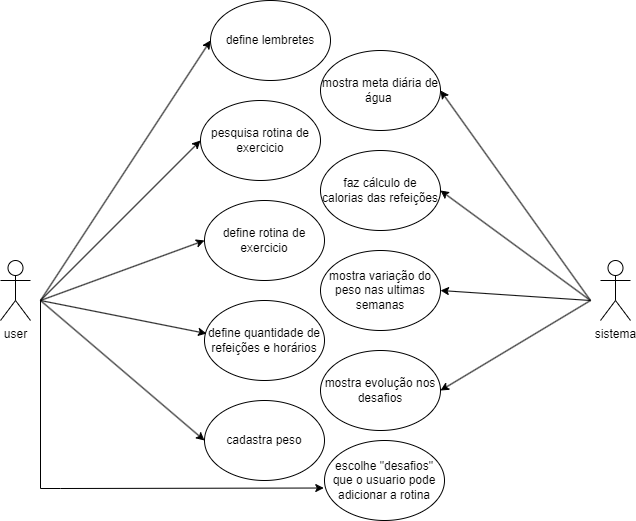

The diagram above was exported from draw.io. Its source (the exported page's mxGraphModel, read from the mxfile embedded in the PNG):
<mxGraphModel dx="1098" dy="820" grid="1" gridSize="10" guides="1" tooltips="1" connect="1" arrows="1" fold="1" page="1" pageScale="1" pageWidth="827" pageHeight="1169" math="0" shadow="0">
  <root>
    <mxCell id="WIyWlLk6GJQsqaUBKTNV-0" />
    <mxCell id="WIyWlLk6GJQsqaUBKTNV-1" parent="WIyWlLk6GJQsqaUBKTNV-0" />
    <mxCell id="J61c7Yq-OPjLD9TDSrgz-0" value="define lembretes" style="ellipse;whiteSpace=wrap;html=1;" parent="WIyWlLk6GJQsqaUBKTNV-1" vertex="1">
      <mxGeometry x="300" y="50" width="120" height="80" as="geometry" />
    </mxCell>
    <mxCell id="J61c7Yq-OPjLD9TDSrgz-1" value="pesquisa rotina de exercicio" style="ellipse;whiteSpace=wrap;html=1;" parent="WIyWlLk6GJQsqaUBKTNV-1" vertex="1">
      <mxGeometry x="290" y="150" width="120" height="80" as="geometry" />
    </mxCell>
    <mxCell id="J61c7Yq-OPjLD9TDSrgz-2" value="define rotina de exercicio" style="ellipse;whiteSpace=wrap;html=1;" parent="WIyWlLk6GJQsqaUBKTNV-1" vertex="1">
      <mxGeometry x="294" y="250" width="120" height="80" as="geometry" />
    </mxCell>
    <mxCell id="J61c7Yq-OPjLD9TDSrgz-3" value="faz cálculo de calorias das refeições" style="ellipse;whiteSpace=wrap;html=1;" parent="WIyWlLk6GJQsqaUBKTNV-1" vertex="1">
      <mxGeometry x="410" y="200" width="120" height="80" as="geometry" />
    </mxCell>
    <mxCell id="J61c7Yq-OPjLD9TDSrgz-4" value="define quantidade de refeições e horários" style="ellipse;whiteSpace=wrap;html=1;" parent="WIyWlLk6GJQsqaUBKTNV-1" vertex="1">
      <mxGeometry x="294" y="350" width="120" height="80" as="geometry" />
    </mxCell>
    <mxCell id="J61c7Yq-OPjLD9TDSrgz-5" value="mostra variação do peso nas ultimas semanas" style="ellipse;whiteSpace=wrap;html=1;" parent="WIyWlLk6GJQsqaUBKTNV-1" vertex="1">
      <mxGeometry x="410" y="300" width="120" height="80" as="geometry" />
    </mxCell>
    <mxCell id="J61c7Yq-OPjLD9TDSrgz-6" value="user" style="shape=umlActor;verticalLabelPosition=bottom;verticalAlign=top;html=1;outlineConnect=0;" parent="WIyWlLk6GJQsqaUBKTNV-1" vertex="1">
      <mxGeometry x="90" y="310" width="30" height="60" as="geometry" />
    </mxCell>
    <mxCell id="J61c7Yq-OPjLD9TDSrgz-10" value="sistema" style="shape=umlActor;verticalLabelPosition=bottom;verticalAlign=top;html=1;outlineConnect=0;" parent="WIyWlLk6GJQsqaUBKTNV-1" vertex="1">
      <mxGeometry x="690" y="310" width="30" height="60" as="geometry" />
    </mxCell>
    <mxCell id="J61c7Yq-OPjLD9TDSrgz-11" value="mostra meta diária de água&amp;nbsp;" style="ellipse;whiteSpace=wrap;html=1;" parent="WIyWlLk6GJQsqaUBKTNV-1" vertex="1">
      <mxGeometry x="410" y="100" width="120" height="80" as="geometry" />
    </mxCell>
    <mxCell id="J61c7Yq-OPjLD9TDSrgz-12" value="" style="endArrow=classic;html=1;rounded=0;entryX=0;entryY=0.5;entryDx=0;entryDy=0;" parent="WIyWlLk6GJQsqaUBKTNV-1" target="J61c7Yq-OPjLD9TDSrgz-0" edge="1">
      <mxGeometry width="50" height="50" relative="1" as="geometry">
        <mxPoint x="130" y="350" as="sourcePoint" />
        <mxPoint x="350" y="130" as="targetPoint" />
      </mxGeometry>
    </mxCell>
    <mxCell id="J61c7Yq-OPjLD9TDSrgz-13" value="" style="endArrow=classic;html=1;rounded=0;entryX=0;entryY=0.5;entryDx=0;entryDy=0;" parent="WIyWlLk6GJQsqaUBKTNV-1" target="J61c7Yq-OPjLD9TDSrgz-1" edge="1">
      <mxGeometry width="50" height="50" relative="1" as="geometry">
        <mxPoint x="130" y="350" as="sourcePoint" />
        <mxPoint x="340" y="220" as="targetPoint" />
      </mxGeometry>
    </mxCell>
    <mxCell id="J61c7Yq-OPjLD9TDSrgz-14" value="" style="endArrow=classic;html=1;rounded=0;entryX=0;entryY=0.5;entryDx=0;entryDy=0;" parent="WIyWlLk6GJQsqaUBKTNV-1" target="J61c7Yq-OPjLD9TDSrgz-2" edge="1">
      <mxGeometry width="50" height="50" relative="1" as="geometry">
        <mxPoint x="130" y="350" as="sourcePoint" />
        <mxPoint x="350" y="310" as="targetPoint" />
      </mxGeometry>
    </mxCell>
    <mxCell id="J61c7Yq-OPjLD9TDSrgz-15" value="" style="endArrow=classic;html=1;rounded=0;entryX=1;entryY=0.5;entryDx=0;entryDy=0;" parent="WIyWlLk6GJQsqaUBKTNV-1" target="J61c7Yq-OPjLD9TDSrgz-3" edge="1">
      <mxGeometry width="50" height="50" relative="1" as="geometry">
        <mxPoint x="680" y="350" as="sourcePoint" />
        <mxPoint x="480" y="390" as="targetPoint" />
      </mxGeometry>
    </mxCell>
    <mxCell id="J61c7Yq-OPjLD9TDSrgz-16" value="" style="endArrow=classic;html=1;rounded=0;entryX=0.017;entryY=0.413;entryDx=0;entryDy=0;entryPerimeter=0;" parent="WIyWlLk6GJQsqaUBKTNV-1" target="J61c7Yq-OPjLD9TDSrgz-4" edge="1">
      <mxGeometry width="50" height="50" relative="1" as="geometry">
        <mxPoint x="130" y="350" as="sourcePoint" />
        <mxPoint x="340" y="530" as="targetPoint" />
      </mxGeometry>
    </mxCell>
    <mxCell id="J61c7Yq-OPjLD9TDSrgz-17" value="" style="endArrow=classic;html=1;rounded=0;entryX=1;entryY=0.5;entryDx=0;entryDy=0;" parent="WIyWlLk6GJQsqaUBKTNV-1" target="J61c7Yq-OPjLD9TDSrgz-5" edge="1">
      <mxGeometry width="50" height="50" relative="1" as="geometry">
        <mxPoint x="680" y="350" as="sourcePoint" />
        <mxPoint x="490" y="630" as="targetPoint" />
      </mxGeometry>
    </mxCell>
    <mxCell id="J61c7Yq-OPjLD9TDSrgz-18" value="" style="endArrow=classic;html=1;rounded=0;entryX=1;entryY=0.5;entryDx=0;entryDy=0;" parent="WIyWlLk6GJQsqaUBKTNV-1" target="J61c7Yq-OPjLD9TDSrgz-11" edge="1">
      <mxGeometry width="50" height="50" relative="1" as="geometry">
        <mxPoint x="680" y="350" as="sourcePoint" />
        <mxPoint x="480" y="60" as="targetPoint" />
      </mxGeometry>
    </mxCell>
    <mxCell id="J61c7Yq-OPjLD9TDSrgz-19" value="cadastra peso" style="ellipse;whiteSpace=wrap;html=1;" parent="WIyWlLk6GJQsqaUBKTNV-1" vertex="1">
      <mxGeometry x="294" y="450" width="120" height="80" as="geometry" />
    </mxCell>
    <mxCell id="J61c7Yq-OPjLD9TDSrgz-22" value="" style="endArrow=classic;html=1;rounded=0;entryX=0;entryY=0.5;entryDx=0;entryDy=0;" parent="WIyWlLk6GJQsqaUBKTNV-1" target="J61c7Yq-OPjLD9TDSrgz-19" edge="1">
      <mxGeometry width="50" height="50" relative="1" as="geometry">
        <mxPoint x="130" y="350" as="sourcePoint" />
        <mxPoint x="450" y="510" as="targetPoint" />
      </mxGeometry>
    </mxCell>
    <mxCell id="J61c7Yq-OPjLD9TDSrgz-23" value="escolhe &quot;desafios&quot; que o usuario pode adicionar a rotina" style="ellipse;whiteSpace=wrap;html=1;" parent="WIyWlLk6GJQsqaUBKTNV-1" vertex="1">
      <mxGeometry x="414" y="490" width="120" height="80" as="geometry" />
    </mxCell>
    <mxCell id="J61c7Yq-OPjLD9TDSrgz-24" value="mostra evolução nos desafios" style="ellipse;whiteSpace=wrap;html=1;" parent="WIyWlLk6GJQsqaUBKTNV-1" vertex="1">
      <mxGeometry x="410" y="400" width="120" height="80" as="geometry" />
    </mxCell>
    <mxCell id="J61c7Yq-OPjLD9TDSrgz-27" value="" style="endArrow=classic;html=1;rounded=0;entryX=1;entryY=0.5;entryDx=0;entryDy=0;" parent="WIyWlLk6GJQsqaUBKTNV-1" target="J61c7Yq-OPjLD9TDSrgz-24" edge="1">
      <mxGeometry width="50" height="50" relative="1" as="geometry">
        <mxPoint x="680" y="350" as="sourcePoint" />
        <mxPoint x="690" y="650" as="targetPoint" />
      </mxGeometry>
    </mxCell>
    <mxCell id="J61c7Yq-OPjLD9TDSrgz-28" style="edgeStyle=orthogonalEdgeStyle;rounded=0;orthogonalLoop=1;jettySize=auto;html=1;entryX=-0.006;entryY=0.594;entryDx=0;entryDy=0;entryPerimeter=0;" parent="WIyWlLk6GJQsqaUBKTNV-1" target="J61c7Yq-OPjLD9TDSrgz-23" edge="1">
      <mxGeometry relative="1" as="geometry">
        <mxPoint x="130" y="350" as="sourcePoint" />
        <Array as="points">
          <mxPoint x="130" y="538" />
          <mxPoint x="150" y="538" />
        </Array>
      </mxGeometry>
    </mxCell>
  </root>
</mxGraphModel>